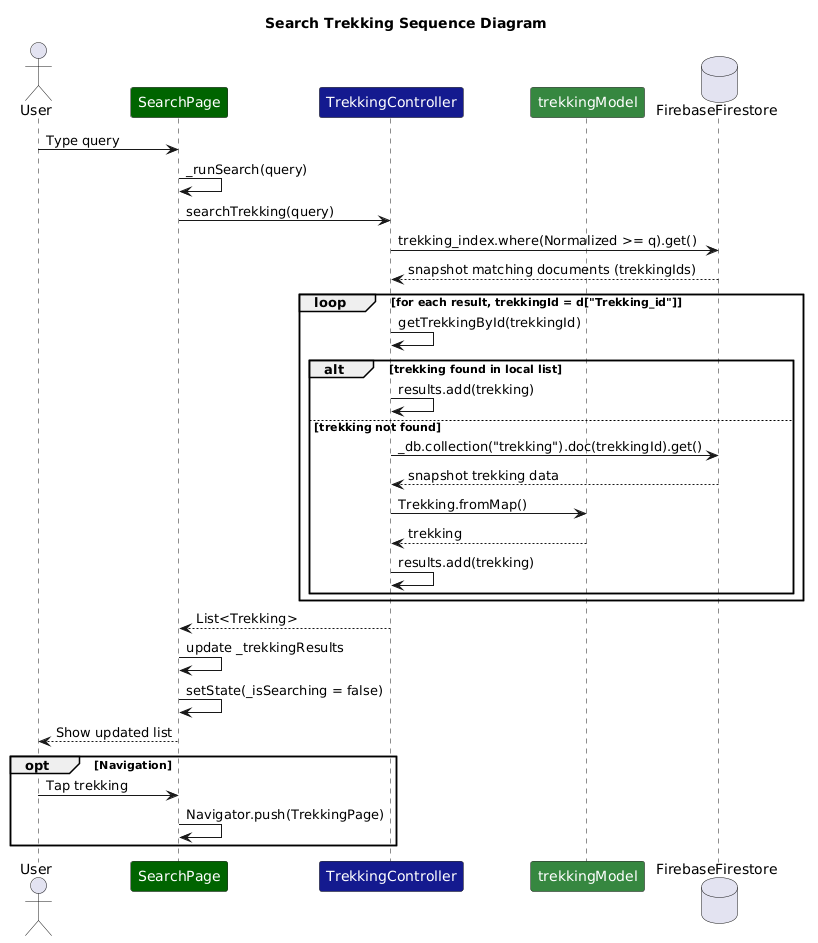

The diagram above was rendered by PlantUML. Its source (embedded in the PNG):
@startuml
title Search Trekking Sequence Diagram

actor User

participant SearchPage as "<color:white>SearchPage</color>" #darkgreen
participant TrekkingController as "<color:white>TrekkingController</color>" #151b8e
participant trekkingModel as "<color:white>trekkingModel</color>" #378641
database FirebaseFirestore



User -> SearchPage : Type query

SearchPage -> SearchPage : _runSearch(query)

SearchPage -> TrekkingController : searchTrekking(query)



TrekkingController -> FirebaseFirestore : trekking_index.where(Normalized >= q).get()

FirebaseFirestore --> TrekkingController : snapshot matching documents (trekkingIds)





loop for each result, trekkingId = d["Trekking_id"]

    TrekkingController -> TrekkingController : getTrekkingById(trekkingId)

    alt trekking found in local list
        TrekkingController -> TrekkingController : results.add(trekking)
    else trekking not found
        TrekkingController -> FirebaseFirestore : _db.collection("trekking").doc(trekkingId).get()
        FirebaseFirestore --> TrekkingController : snapshot trekking data
        TrekkingController -> trekkingModel : Trekking.fromMap()
        trekkingModel --> TrekkingController: trekking
        TrekkingController -> TrekkingController : results.add(trekking)
    end

end

TrekkingController --> SearchPage : List<Trekking>

SearchPage -> SearchPage : update _trekkingResults

SearchPage -> SearchPage : setState(_isSearching = false)

SearchPage --> User : Show updated list




opt Navigation
User -> SearchPage : Tap trekking

SearchPage -> SearchPage : Navigator.push(TrekkingPage)
end
@enduml